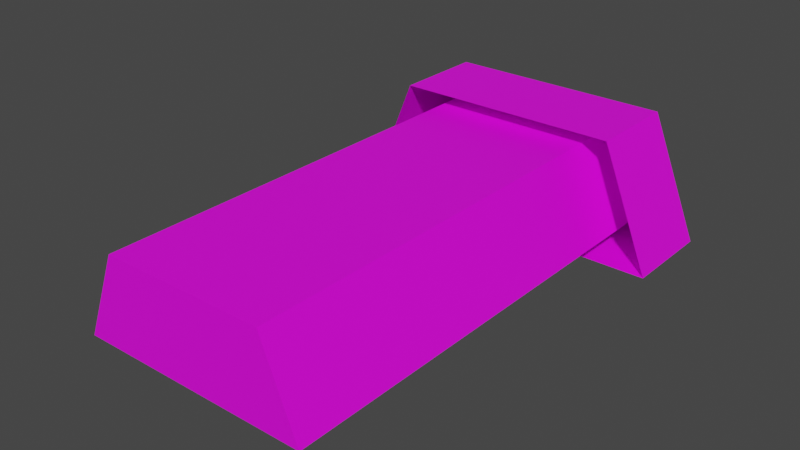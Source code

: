 # Source: hoth_hanger.blend  (saved by Blender 3.6.11; exported with 4.5.12 LTS)
import bpy
from mathutils import Matrix  # noqa: F401  (used for matrix-valued properties, if any)

bpy.ops.wm.read_factory_settings(use_empty=True)
scene = bpy.context.scene
scene.name = 'Scene'

# ---- collections
col_collection = bpy.data.collections.new('Collection'); scene.collection.children.link(col_collection)

# ---- images (referenced by path relative to the original .blend; pixels are not part of the script)
import os
ASSET_DIR = os.environ.get("B2B_ASSET_DIR", "")  # directory of the original .blend (textures are referenced by path, not embedded)
HERE = os.path.dirname(os.path.abspath(__file__))  # packed textures are extracted next to this script under _unpacked/

def load_image(name, relpath, width, height, colorspace="sRGB"):
    """Load a texture the original file referenced (path relative to the .blend, or extracted next to this script)."""
    p = next((c for c in (os.path.join(HERE, relpath), os.path.join(ASSET_DIR, relpath)) if relpath and os.path.exists(c)), "")
    if p:
        img = bpy.data.images.load(p, check_existing=True)
        img.name = name
    else:  # same state as the original file: an image datablock whose file is absent (Cycles renders it pink)
        img = bpy.data.images.new(name, width, height)
        img.source = "FILE"
        img.filepath = "//" + (relpath or name)
    img.colorspace_settings.name = colorspace
    return img
img_hoth_terrain_3_png_001 = load_image('hoth_terrain_3.png.001', 'hoth_terrain_3.png', 1024, 1024, 'sRGB')

# ---- materials (node trees are filled in below, after node groups)
mat_hanger = bpy.data.materials.new('hanger')
mat_hanger.use_backface_culling = True
mat_hanger.use_transparent_shadow = False

# ---- material node trees
mat_hanger.use_nodes = True; mat_hanger.node_tree.nodes.clear()
_N = mat_hanger.node_tree.nodes; _L = mat_hanger.node_tree.links
n0 = _N.new('ShaderNodeBsdfPrincipled'); n0.name = 'Principled BSDF'; n0.location = (10, 300)
n0.distribution = 'GGX'
n0.subsurface_method = 'RANDOM_WALK_SKIN'
n0.inputs[3].default_value = 1.45
n0.inputs[27].default_value = (0.0, 0.0, 0.0, 1.0)
n0.inputs[28].default_value = 1.0
n1 = _N.new('ShaderNodeOutputMaterial'); n1.name = 'Material Output'; n1.location = (300, 300)
n2 = _N.new('ShaderNodeTexImage'); n2.name = 'Image Texture'; n2.location = (-270, 204)
n2.image = img_hoth_terrain_3_png_001
_L.new(n0.outputs[0], n1.inputs[0])
_L.new(n2.outputs[0], n0.inputs[0])
n1.is_active_output = True

# ---- world
world_world = bpy.data.worlds.new('World'); scene.world = world_world
world_world.use_nodes = True; world_world.node_tree.nodes.clear()
_N = world_world.node_tree.nodes; _L = world_world.node_tree.links
n0 = _N.new('ShaderNodeOutputWorld'); n0.name = 'World Output'; n0.location = (300, 300)
n1 = _N.new('ShaderNodeBackground'); n1.name = 'Background'; n1.location = (10, 300)
n1.inputs[0].default_value = (0.05088, 0.05088, 0.05088, 1.0)
_L.new(n1.outputs[0], n0.inputs[0])
n0.is_active_output = True
world_world.color = (0.05088, 0.05088, 0.05088)
world_world.use_sun_shadow = False
world_world.sun_shadow_jitter_overblur = 0.0

# ---- meshes
me_plane_001 = bpy.data.meshes.new('Plane.001')
me_plane_001.from_pydata([(-1.0, -1.0, 0.0), (1.0, -1.0, 0.0), (-1.0, 1.0, 0.0), (1.0, 1.0, 0.0), (-0.6938, -1.0, 0.75), (0.6938, -1.0, 0.75), (-0.6938, 1.0, 0.75), (0.6938, 1.0, 0.75), (1.0, 1.062, 0.0), (-1.0, 1.062, 0.0), (0.6938, 1.062, 0.75), (-0.6938, 1.062, 0.75), (0.8008, 1.0, 0.8262), (-0.8008, 1.0, 0.8262), (-1.154, 1.0, 0.0), (1.154, 1.0, 0.0), (0.8008, 1.062, 0.8262), (-0.8008, 1.062, 0.8262), (-1.154, 1.062, 0.0), (1.154, 1.062, 0.0), (1.052, 1.087, -0.02243), (-1.049, 1.087, -0.02243), (0.7301, 1.087, 0.7725), (-0.7269, 1.087, 0.7725), (1.418, 1.136, -0.1786), (-1.415, 1.136, -0.1786), (0.9843, 1.136, 0.8838), (-0.9811, 1.136, 0.8838), (1.418, 0.7269, -0.1786), (-1.415, 0.7269, -0.1786), (0.9843, 0.7269, 0.8838), (-0.9811, 0.7269, 0.8838)], [], [(0, 1, 3, 2), (4, 6, 7, 5), (10, 8, 19, 16), (0, 4, 5, 1), (1, 5, 7, 3), (2, 6, 4, 0), (9, 8, 20, 21), (6, 2, 14, 13), (8, 3, 15, 19), (2, 3, 8, 9), (13, 14, 18, 17), (15, 12, 16, 19), (12, 13, 17, 16), (11, 10, 16, 17), (3, 7, 12, 15), (7, 6, 13, 12), (2, 9, 18, 14), (9, 11, 17, 18), (20, 22, 26, 24), (8, 10, 22, 20), (10, 11, 23, 22), (11, 9, 21, 23), (22, 23, 27, 26), (23, 21, 25, 27), (21, 20, 24, 25), (27, 25, 29, 31), (25, 24, 28, 29), (24, 26, 30, 28), (26, 27, 31, 30)])
_uv = me_plane_001.uv_layers.new(name='UVMap')
_uv.uv.foreach_set('vector', [-0.112, -0.7853, 1.11, -0.7853, 1.11, 1.66, -0.112, 1.66, 0.07521, -0.7853, 0.07521, 1.66, 0.9233, 1.66, 0.9233, -0.7853, 1.416, 0.9892, 1.838, -0.04617, 2.052, -0.04617, 1.563, 1.094, -0.8101, 0.03295, -0.407, 1.02, 1.42, 1.02, 1.823, 0.03295, -1.285, 0.1919, -1.285, 0.8613, 2.285, 0.8613, 2.285, 0.1919, 2.285, 0.1919, 2.285, 0.8613, -1.285, 0.8613, -1.285, 0.1919, -0.112, 1.735, 1.11, 1.735, 1.142, 1.766, -0.1416, 1.766, -0.4999, 0.9892, -0.9227, -0.04617, -1.136, -0.04617, -0.6477, 1.094, 1.11, 1.735, 1.11, 1.66, 1.205, 1.66, 1.205, 1.735, -0.112, 1.66, 1.11, 1.66, 1.11, 1.735, -0.112, 1.735, 0.009767, 1.66, -0.2063, 1.66, -0.2063, 1.735, 0.009767, 1.735, 1.205, 1.66, 0.9888, 1.66, 0.9888, 1.735, 1.205, 1.735, 0.9888, 1.66, 0.009767, 1.66, 0.009767, 1.735, 0.9888, 1.735, -0.4999, 0.9892, 1.416, 0.9892, 1.563, 1.094, -0.6477, 1.094, 1.838, -0.04617, 1.416, 0.9892, 1.563, 1.094, 2.052, -0.04617, 1.416, 0.9892, -0.4999, 0.9892, -0.6477, 1.094, 1.563, 1.094, -0.112, 1.66, -0.112, 1.735, -0.2063, 1.735, -0.2063, 1.66, -0.9227, -0.04617, -0.4999, 0.9892, -0.6477, 1.094, -1.136, -0.04617, 1.567, 0.1422, 1.248, 0.9308, 1.5, 1.041, 1.93, -0.01268, 1.11, 1.735, 0.9233, 1.735, 0.9455, 1.766, 1.142, 1.766, 0.9233, 1.735, 0.07521, 1.735, 0.05494, 1.766, 0.9455, 1.766, 0.07521, 1.735, -0.112, 1.735, -0.1416, 1.766, 0.05494, 1.766, 1.248, 0.9308, -0.1974, 0.9308, -0.4496, 1.041, 1.5, 1.041, -0.1974, 0.9308, -0.5164, 0.1422, -0.8798, -0.01268, -0.4496, 1.041, -0.5164, 0.1422, 1.567, 0.1422, 1.93, -0.01268, -0.8798, -0.01268, -0.1004, 1.826, -0.3655, 1.826, -0.3655, 1.326, -0.1004, 1.326, -0.3655, 1.826, 1.366, 1.826, 1.366, 1.326, -0.3655, 1.326, 1.366, 1.826, 1.101, 1.826, 1.101, 1.326, 1.366, 1.326, 1.101, 1.826, -0.1004, 1.826, -0.1004, 1.326, 1.101, 1.326])
me_plane_001.materials.append(mat_hanger)
me_plane_001.update()

# ---- objects
ob_hanger = bpy.data.objects.new('hanger', me_plane_001)

# ---- transforms, parenting, visibility, modifiers, constraints
ob_hanger.location = (0.0, 0.0, 0.0)
ob_hanger.scale = (20.0, 40.0, 20.0)

# ---- collection membership
col_collection.objects.link(ob_hanger)

# ---- scene / render settings (as saved in the file)
scene.frame_start = 1; scene.frame_end = 250; scene.frame_set(2)
scene.render.engine = 'BLENDER_EEVEE_NEXT'
scene.cycles.sampling_pattern = 'TABULATED_SOBOL'
scene.view_settings.view_transform = 'Filmic'
bpy.context.view_layer.update()

# ---- added for rendering (the .blend has no active camera and no usable light): camera, sun
cam_auto = bpy.data.cameras.new('AutoCamera')
cam_auto.lens = 50.0
cam_auto.sensor_width = 36.0
cam_auto.clip_end = 1700.11
ob_auto_camera = bpy.data.objects.new('AutoCamera', cam_auto)
scene.collection.objects.link(ob_auto_camera)
ob_auto_camera.location = (96.905, -113.525, 84.5499)
ob_auto_camera.rotation_euler = (1.09748, -7.21219e-08, 0.694738)
scene.camera = ob_auto_camera
light_auto_sun = bpy.data.lights.new('AutoSun', 'SUN')
light_auto_sun.energy = 3.0
light_auto_sun.angle = 0.0523599
ob_auto_sun = bpy.data.objects.new('AutoSun', light_auto_sun)
scene.collection.objects.link(ob_auto_sun)
ob_auto_sun.rotation_euler = (0.872665, 0.174533, 0.523599)
bpy.context.view_layer.update()
